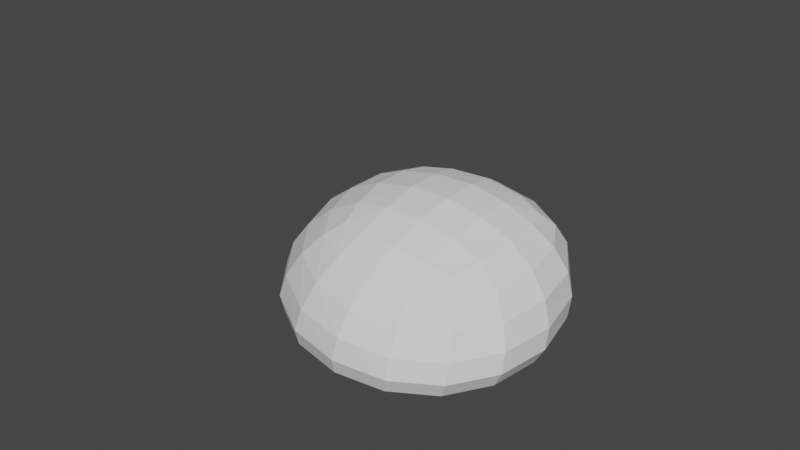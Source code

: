 # Source: Rock.blend  (saved by Blender 2.91.10; exported with 4.5.12 LTS)
import bpy
from mathutils import Matrix  # noqa: F401  (used for matrix-valued properties, if any)

bpy.ops.wm.read_factory_settings(use_empty=True)
scene = bpy.context.scene
scene.name = 'Scene'

# ---- collections
col_collection = bpy.data.collections.new('Collection'); scene.collection.children.link(col_collection)

# ---- world
world_world = bpy.data.worlds.new('World'); scene.world = world_world
world_world.use_nodes = True; world_world.node_tree.nodes.clear()
_N = world_world.node_tree.nodes; _L = world_world.node_tree.links
n0 = _N.new('ShaderNodeOutputWorld'); n0.name = 'World Output'; n0.location = (300, 300)
n1 = _N.new('ShaderNodeBackground'); n1.name = 'Background'; n1.location = (10, 300)
n1.inputs[0].default_value = (0.05088, 0.05088, 0.05088, 1.0)
_L.new(n1.outputs[0], n0.inputs[0])
n0.is_active_output = True
world_world.color = (0.05088, 0.05088, 0.05088)
world_world.use_sun_shadow = False
world_world.sun_shadow_jitter_overblur = 0.0

# ---- meshes
me_cube_001 = bpy.data.meshes.new('Cube.001')
me_cube_001.from_pydata([(-0.9144, -0.9235, -0.06705), (-0.5826, -1.0, 2.425), (-1.811, 1.839, -0.06705), (-0.5826, 1.0, 2.425), (1.257, -0.9235, -0.06705), (1.471, -1.0, 1.557), (1.257, 1.248, -0.06705), (2.201, 1.753, 2.425), (-1.86, -2.278, 0.4253), (-3.741, 3.518, 0.4253), (2.695, 2.278, 0.4253), (2.695, -2.278, 0.4253)], [], [(8, 1, 3, 9), (9, 3, 7, 10), (10, 7, 5, 11), (11, 5, 1, 8), (2, 6, 4, 0), (7, 3, 1, 5), (4, 11, 8, 0), (6, 10, 11, 4), (2, 9, 10, 6), (0, 8, 9, 2)])
_uv = me_cube_001.uv_layers.new(name='UVMap')
_uv.uv.foreach_set('vector', [0.375, 0.0, 0.625, 0.0, 0.625, 0.25, 0.375, 0.25, 0.375, 0.25, 0.625, 0.25, 0.625, 0.5, 0.375, 0.5, 0.375, 0.5, 0.625, 0.5, 0.625, 0.75, 0.375, 0.75, 0.375, 0.75, 0.625, 0.75, 0.625, 1.0, 0.375, 1.0, 0.125, 0.5, 0.375, 0.5, 0.375, 0.75, 0.125, 0.75, 0.625, 0.5, 0.875, 0.5, 0.875, 0.75, 0.625, 0.75, 0.375, 0.75, 0.375, 0.75, 0.375, 1.0, 0.375, 1.0, 0.375, 0.5, 0.375, 0.5, 0.375, 0.75, 0.375, 0.75, 0.375, 0.25, 0.375, 0.25, 0.375, 0.5, 0.375, 0.5, 0.375, 0.0, 0.375, 0.0, 0.375, 0.25, 0.375, 0.25])
me_cube_001.use_remesh_fix_poles = True
me_cube_001.use_remesh_preserve_attributes = False
me_cube_001.use_mirror_vertex_groups = False
me_cube_001.update()

# ---- objects
ob_cube = bpy.data.objects.new('Cube', me_cube_001)

# ---- transforms, parenting, visibility, modifiers, constraints
ob_cube.location = (0.0, 0.0, 0.0)
ob_cube.lineart.crease_threshold = 0.0
_m = ob_cube.modifiers.new('Subdivision', 'SUBSURF')
_m.uv_smooth = 'PRESERVE_CORNERS'

# ---- collection membership
col_collection.objects.link(ob_cube)

# ---- scene / render settings (as saved in the file)
scene.frame_start = 1; scene.frame_end = 250; scene.frame_set(1)
scene.render.engine = 'BLENDER_EEVEE_NEXT'
scene.cycles.use_denoising = False
scene.cycles.samples = 128
scene.cycles.sampling_pattern = 'TABULATED_SOBOL'
scene.cycles.use_adaptive_sampling = False
scene.cycles.use_light_tree = False
scene.view_settings.view_transform = 'Filmic'
bpy.context.view_layer.update()

# ---- added for rendering (the .blend has no active camera and no usable light): camera, sun
cam_auto = bpy.data.cameras.new('AutoCamera')
cam_auto.lens = 50.0
cam_auto.sensor_width = 36.0
cam_auto.clip_end = 1000.0
ob_auto_camera = bpy.data.objects.new('AutoCamera', cam_auto)
scene.collection.objects.link(ob_auto_camera)
ob_auto_camera.location = (7.81537, -9.38593, 7.84988)
ob_auto_camera.rotation_euler = (1.09748, -7.21219e-08, 0.694738)
scene.camera = ob_auto_camera
light_auto_sun = bpy.data.lights.new('AutoSun', 'SUN')
light_auto_sun.energy = 3.0
light_auto_sun.angle = 0.0523599
ob_auto_sun = bpy.data.objects.new('AutoSun', light_auto_sun)
scene.collection.objects.link(ob_auto_sun)
ob_auto_sun.rotation_euler = (0.872665, 0.174533, 0.523599)
bpy.context.view_layer.update()
